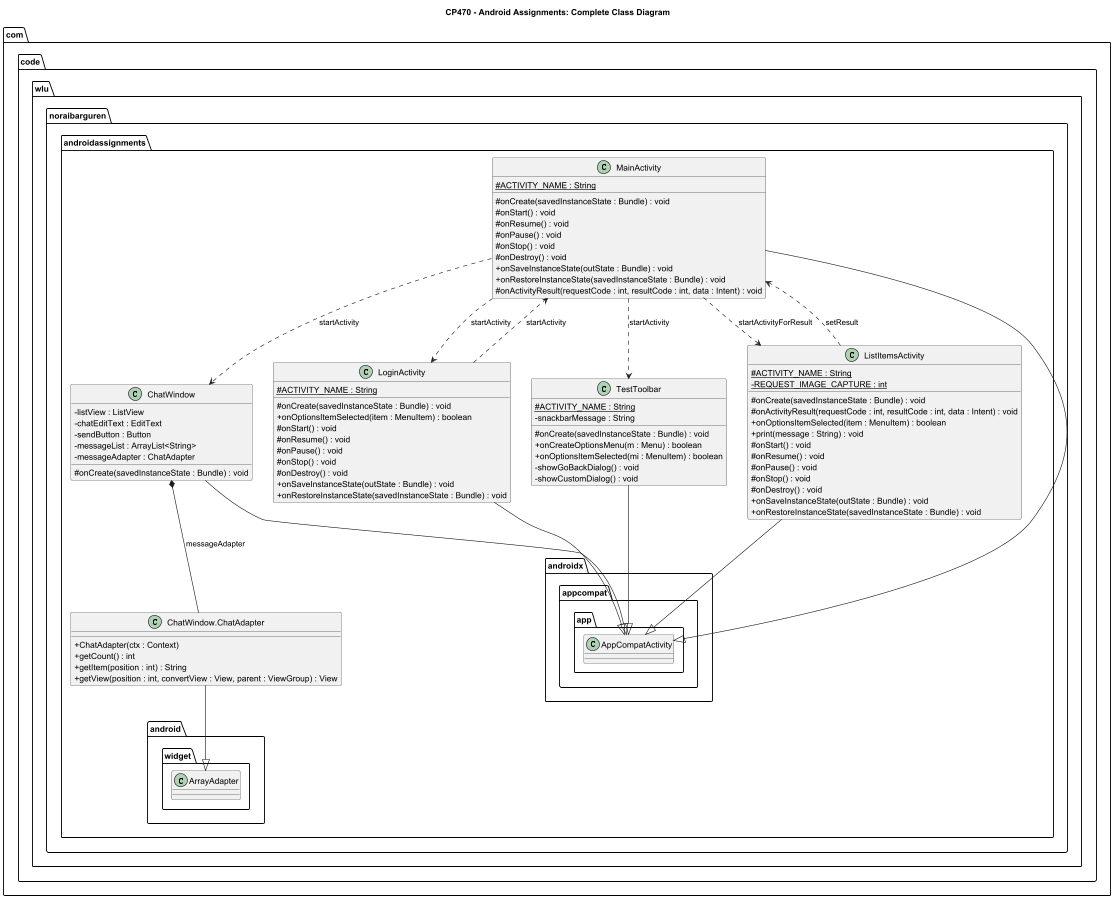

The diagram above was rendered by PlantUML. Its source (embedded in the PNG):
@startuml
skinparam classAttributeIconSize 0
title CP470 - Android Assignments: Complete Class Diagram

package com.code.wlu.noraibarguren.androidassignments {

    class MainActivity {
        # {static} ACTIVITY_NAME : String
        # onCreate(savedInstanceState : Bundle) : void
        # onStart() : void
        # onResume() : void
        # onPause() : void
        # onStop() : void
        # onDestroy() : void
        + onSaveInstanceState(outState : Bundle) : void
        + onRestoreInstanceState(savedInstanceState : Bundle) : void
        # onActivityResult(requestCode : int, resultCode : int, data : Intent) : void
    }

    class LoginActivity {
        # {static} ACTIVITY_NAME : String
        # onCreate(savedInstanceState : Bundle) : void
        + onOptionsItemSelected(item : MenuItem) : boolean
        # onStart() : void
        # onResume() : void
        # onPause() : void
        # onStop() : void
        # onDestroy() : void
        + onSaveInstanceState(outState : Bundle) : void
        + onRestoreInstanceState(savedInstanceState : Bundle) : void
    }

    class ListItemsActivity {
        # {static} ACTIVITY_NAME : String
        - {static} REQUEST_IMAGE_CAPTURE : int
        # onCreate(savedInstanceState : Bundle) : void
        # onActivityResult(requestCode : int, resultCode : int, data : Intent) : void
        + onOptionsItemSelected(item : MenuItem) : boolean
        + print(message : String) : void
        # onStart() : void
        # onResume() : void
        # onPause() : void
        # onStop() : void
        # onDestroy() : void
        + onSaveInstanceState(outState : Bundle) : void
        + onRestoreInstanceState(savedInstanceState : Bundle) : void
    }

    class ChatWindow {
        - listView : ListView
        - chatEditText : EditText
        - sendButton : Button
        - messageList : ArrayList<String>
        - messageAdapter : ChatAdapter
        # onCreate(savedInstanceState : Bundle) : void
    }

    class "ChatWindow.ChatAdapter" as ChatAdapter {
        + ChatAdapter(ctx : Context)
        + getCount() : int
        + getItem(position : int) : String
        + getView(position : int, convertView : View, parent : ViewGroup) : View
    }

    class TestToolbar {
        # {static} ACTIVITY_NAME : String
        - snackbarMessage : String
        # onCreate(savedInstanceState : Bundle) : void
        + onCreateOptionsMenu(m : Menu) : boolean
        + onOptionsItemSelected(mi : MenuItem) : boolean
        - showGoBackDialog() : void
        - showCustomDialog() : void
    }

    ' Inheritance
    MainActivity --|> androidx.appcompat.app.AppCompatActivity
    LoginActivity --|> androidx.appcompat.app.AppCompatActivity
    ListItemsActivity --|> androidx.appcompat.app.AppCompatActivity
    ChatWindow --|> androidx.appcompat.app.AppCompatActivity
    TestToolbar --|> androidx.appcompat.app.AppCompatActivity
    ChatAdapter --|> android.widget.ArrayAdapter

    ' Composition
    ChatWindow *-- ChatAdapter : messageAdapter

    ' Intent Dependencies
    MainActivity ..> LoginActivity : startActivity
    LoginActivity ..> MainActivity : startActivity
    MainActivity ..> ListItemsActivity : startActivityForResult
    ListItemsActivity ..> MainActivity : setResult
    MainActivity ..> ChatWindow : startActivity
    MainActivity ..> TestToolbar : startActivity
}
@enduml